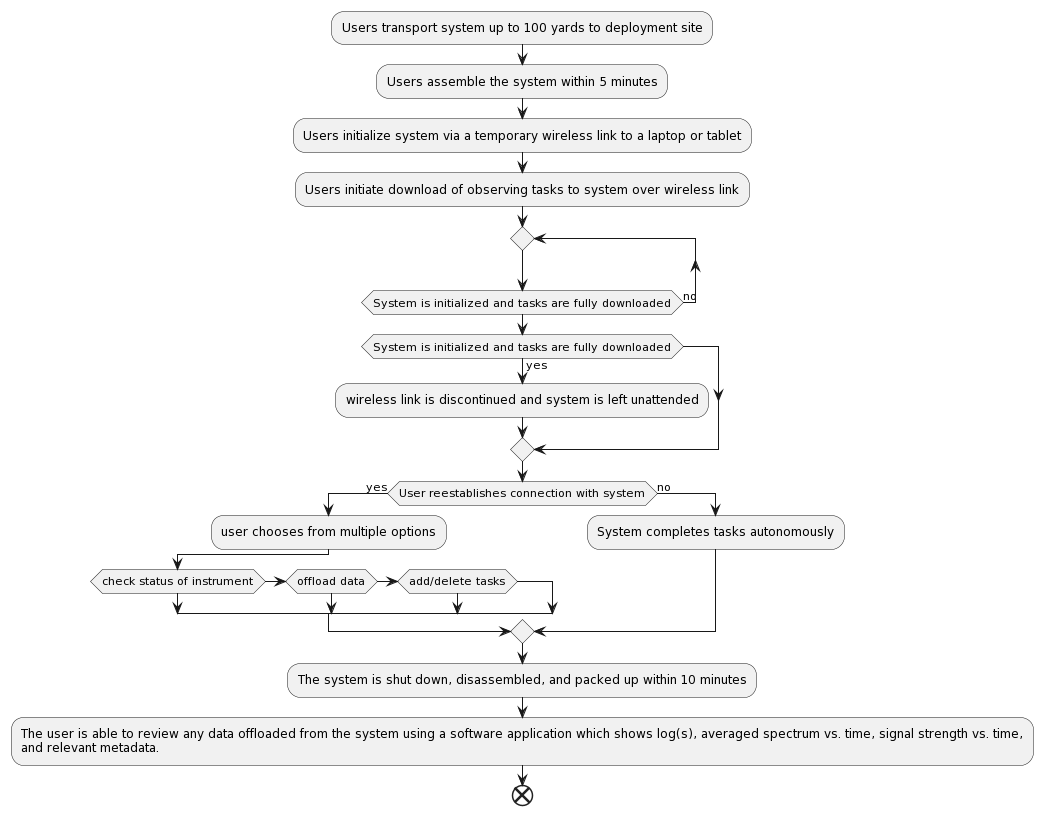

The diagram above was rendered by PlantUML. Its source (embedded in the PNG):
@startuml
:Users transport system up to 100 yards to deployment site;
:Users assemble the system within 5 minutes;
:Users initialize system via a temporary wireless link to a laptop or tablet;
:Users initiate download of observing tasks to system over wireless link;


repeat
repeat while (System is initialized and tasks are fully downloaded) is (no)
if (System is initialized and tasks are fully downloaded) then (yes)
:wireless link is discontinued and system is left unattended;
endif

if (User reestablishes connection with system) then (yes)
:user chooses from multiple options;
if (check status of instrument)
elseif (offload data)
elseif (add/delete tasks)
endif
else (no)
:System completes tasks autonomously;
endif

:The system is shut down, disassembled, and packed up within 10 minutes;
:The user is able to review any data offloaded from the system using a software application which shows log(s), averaged spectrum vs. time, signal strength vs. time,
and relevant metadata.;

end
@enduml